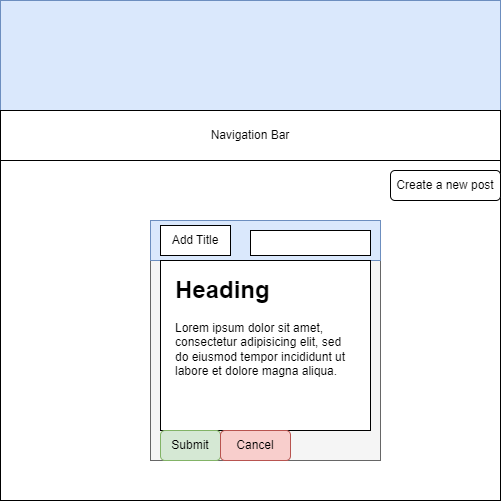

The diagram above was exported from draw.io. Its source (the exported page's mxGraphModel, read from the mxfile embedded in the PNG):
<mxGraphModel dx="1114" dy="527" grid="1" gridSize="10" guides="1" tooltips="1" connect="1" arrows="1" fold="1" page="1" pageScale="1" pageWidth="850" pageHeight="1100" math="0" shadow="0">
  <root>
    <mxCell id="0" />
    <mxCell id="1" parent="0" />
    <mxCell id="FZ_HkQxr5gwED1fnwsLr-1" value="" style="whiteSpace=wrap;html=1;aspect=fixed;" vertex="1" parent="1">
      <mxGeometry x="160" y="40" width="500" height="500" as="geometry" />
    </mxCell>
    <mxCell id="FZ_HkQxr5gwED1fnwsLr-2" value="" style="rounded=0;whiteSpace=wrap;html=1;fillColor=#dae8fc;strokeColor=#6c8ebf;" vertex="1" parent="1">
      <mxGeometry x="160" y="40" width="500" height="110" as="geometry" />
    </mxCell>
    <mxCell id="FZ_HkQxr5gwED1fnwsLr-3" value="Navigation Bar" style="rounded=0;whiteSpace=wrap;html=1;" vertex="1" parent="1">
      <mxGeometry x="160" y="150" width="500" height="50" as="geometry" />
    </mxCell>
    <mxCell id="FZ_HkQxr5gwED1fnwsLr-5" value="Create a new post" style="rounded=1;whiteSpace=wrap;html=1;" vertex="1" parent="1">
      <mxGeometry x="550" y="210" width="110" height="30" as="geometry" />
    </mxCell>
    <mxCell id="FZ_HkQxr5gwED1fnwsLr-6" value="" style="rounded=0;whiteSpace=wrap;html=1;fillColor=#f5f5f5;fontColor=#333333;strokeColor=#666666;" vertex="1" parent="1">
      <mxGeometry x="310" y="260" width="230" height="240" as="geometry" />
    </mxCell>
    <mxCell id="FZ_HkQxr5gwED1fnwsLr-7" value="" style="rounded=0;whiteSpace=wrap;html=1;fillColor=#dae8fc;strokeColor=#6c8ebf;" vertex="1" parent="1">
      <mxGeometry x="310" y="260" width="230" height="40" as="geometry" />
    </mxCell>
    <mxCell id="FZ_HkQxr5gwED1fnwsLr-8" value="Add Title" style="rounded=0;whiteSpace=wrap;html=1;" vertex="1" parent="1">
      <mxGeometry x="320" y="265" width="70" height="30" as="geometry" />
    </mxCell>
    <mxCell id="FZ_HkQxr5gwED1fnwsLr-9" value="" style="rounded=0;whiteSpace=wrap;html=1;" vertex="1" parent="1">
      <mxGeometry x="410" y="270" width="120" height="25" as="geometry" />
    </mxCell>
    <mxCell id="FZ_HkQxr5gwED1fnwsLr-10" value="" style="rounded=0;whiteSpace=wrap;html=1;" vertex="1" parent="1">
      <mxGeometry x="320" y="300" width="210" height="170" as="geometry" />
    </mxCell>
    <mxCell id="FZ_HkQxr5gwED1fnwsLr-11" value="&lt;h1&gt;Heading&lt;/h1&gt;&lt;p&gt;Lorem ipsum dolor sit amet, consectetur adipisicing elit, sed do eiusmod tempor incididunt ut labore et dolore magna aliqua.&lt;/p&gt;" style="text;html=1;strokeColor=none;fillColor=none;spacing=5;spacingTop=-20;whiteSpace=wrap;overflow=hidden;rounded=0;" vertex="1" parent="1">
      <mxGeometry x="330" y="310" width="190" height="120" as="geometry" />
    </mxCell>
    <mxCell id="FZ_HkQxr5gwED1fnwsLr-12" value="Submit" style="rounded=1;whiteSpace=wrap;html=1;fillColor=#d5e8d4;strokeColor=#82b366;" vertex="1" parent="1">
      <mxGeometry x="320" y="470" width="60" height="30" as="geometry" />
    </mxCell>
    <mxCell id="FZ_HkQxr5gwED1fnwsLr-13" value="Cancel" style="rounded=1;whiteSpace=wrap;html=1;fillColor=#f8cecc;strokeColor=#b85450;" vertex="1" parent="1">
      <mxGeometry x="380" y="470" width="70" height="30" as="geometry" />
    </mxCell>
  </root>
</mxGraphModel>